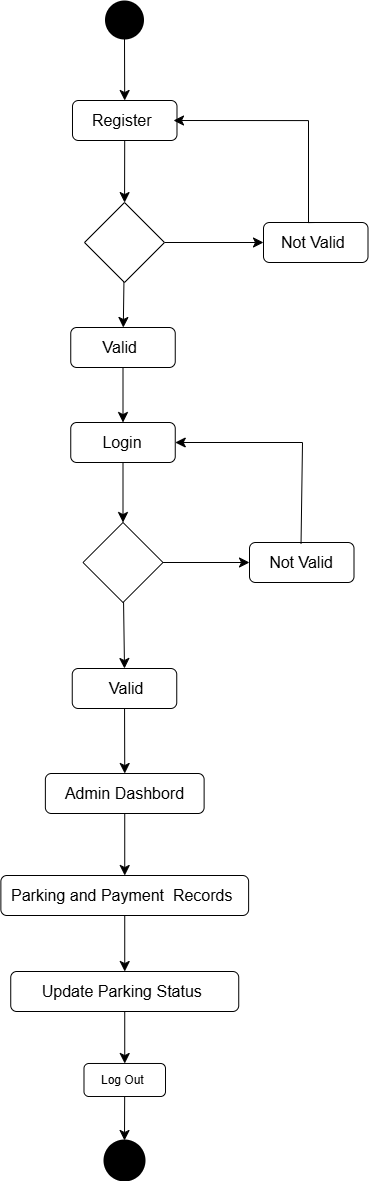

The diagram above was exported from draw.io. Its source (the exported page's mxGraphModel, read from the mxfile embedded in the PNG):
<mxGraphModel dx="1880" dy="1978" grid="0" gridSize="10" guides="1" tooltips="1" connect="1" arrows="1" fold="1" page="0" pageScale="1" pageWidth="827" pageHeight="1169" math="0" shadow="0">
  <root>
    <mxCell id="0" />
    <mxCell id="1" parent="0" />
    <mxCell id="SwvmY-ozEw_rw5Rpzt25-12" style="edgeStyle=none;curved=1;rounded=0;orthogonalLoop=1;jettySize=auto;html=1;fontSize=12;startSize=8;endSize=8;" edge="1" parent="1" source="V9Mn8u-Ecj_coROS-9Kw-3" target="SwvmY-ozEw_rw5Rpzt25-6">
      <mxGeometry relative="1" as="geometry" />
    </mxCell>
    <mxCell id="V9Mn8u-Ecj_coROS-9Kw-3" value="" style="shape=ellipse;html=1;fillColor=strokeColor;strokeWidth=2;verticalLabelPosition=bottom;verticalAlignment=top;perimeter=ellipsePerimeter;" parent="1" vertex="1">
      <mxGeometry x="221.5" y="-884" width="37" height="37" as="geometry" />
    </mxCell>
    <mxCell id="V9Mn8u-Ecj_coROS-9Kw-6" style="edgeStyle=none;curved=1;rounded=0;orthogonalLoop=1;jettySize=auto;html=1;entryX=0.5;entryY=0;entryDx=0;entryDy=0;fontSize=12;startSize=8;endSize=8;" parent="1" source="V9Mn8u-Ecj_coROS-9Kw-4" target="V9Mn8u-Ecj_coROS-9Kw-5" edge="1">
      <mxGeometry relative="1" as="geometry" />
    </mxCell>
    <mxCell id="V9Mn8u-Ecj_coROS-9Kw-4" value="&lt;font style=&quot;font-size: 16px;&quot;&gt;Login&lt;/font&gt;" style="rounded=1;whiteSpace=wrap;html=1;" parent="1" vertex="1">
      <mxGeometry x="186.25" y="-463" width="104.5" height="40" as="geometry" />
    </mxCell>
    <mxCell id="V9Mn8u-Ecj_coROS-9Kw-8" style="edgeStyle=none;curved=1;rounded=0;orthogonalLoop=1;jettySize=auto;html=1;entryX=0;entryY=0.5;entryDx=0;entryDy=0;fontSize=12;startSize=8;endSize=8;" parent="1" source="V9Mn8u-Ecj_coROS-9Kw-5" target="V9Mn8u-Ecj_coROS-9Kw-7" edge="1">
      <mxGeometry relative="1" as="geometry" />
    </mxCell>
    <mxCell id="V9Mn8u-Ecj_coROS-9Kw-10" style="edgeStyle=none;curved=1;rounded=0;orthogonalLoop=1;jettySize=auto;html=1;entryX=0.5;entryY=0;entryDx=0;entryDy=0;fontSize=12;startSize=8;endSize=8;" parent="1" source="V9Mn8u-Ecj_coROS-9Kw-5" target="V9Mn8u-Ecj_coROS-9Kw-9" edge="1">
      <mxGeometry relative="1" as="geometry" />
    </mxCell>
    <mxCell id="V9Mn8u-Ecj_coROS-9Kw-5" value="" style="rhombus;whiteSpace=wrap;html=1;" parent="1" vertex="1">
      <mxGeometry x="198.5" y="-363" width="80" height="80" as="geometry" />
    </mxCell>
    <mxCell id="V9Mn8u-Ecj_coROS-9Kw-7" value="&lt;font style=&quot;font-size: 16px;&quot;&gt;Not Valid&lt;/font&gt;" style="rounded=1;whiteSpace=wrap;html=1;" parent="1" vertex="1">
      <mxGeometry x="365" y="-343" width="104.5" height="40" as="geometry" />
    </mxCell>
    <mxCell id="V9Mn8u-Ecj_coROS-9Kw-14" style="edgeStyle=none;curved=1;rounded=0;orthogonalLoop=1;jettySize=auto;html=1;entryX=0.5;entryY=0;entryDx=0;entryDy=0;fontSize=12;startSize=8;endSize=8;" parent="1" source="V9Mn8u-Ecj_coROS-9Kw-9" target="V9Mn8u-Ecj_coROS-9Kw-11" edge="1">
      <mxGeometry relative="1" as="geometry" />
    </mxCell>
    <mxCell id="V9Mn8u-Ecj_coROS-9Kw-9" value="&lt;font style=&quot;font-size: 16px;&quot;&gt;&amp;nbsp;Valid&lt;/font&gt;" style="rounded=1;whiteSpace=wrap;html=1;" parent="1" vertex="1">
      <mxGeometry x="187.75" y="-217" width="104.5" height="40" as="geometry" />
    </mxCell>
    <mxCell id="V9Mn8u-Ecj_coROS-9Kw-15" style="edgeStyle=none;curved=1;rounded=0;orthogonalLoop=1;jettySize=auto;html=1;entryX=0.5;entryY=0;entryDx=0;entryDy=0;fontSize=12;startSize=8;endSize=8;" parent="1" source="V9Mn8u-Ecj_coROS-9Kw-11" target="V9Mn8u-Ecj_coROS-9Kw-12" edge="1">
      <mxGeometry relative="1" as="geometry" />
    </mxCell>
    <mxCell id="V9Mn8u-Ecj_coROS-9Kw-11" value="&lt;font style=&quot;font-size: 16px;&quot;&gt;Admin Dashbord&lt;/font&gt;" style="rounded=1;whiteSpace=wrap;html=1;" parent="1" vertex="1">
      <mxGeometry x="160.87" y="-112" width="158.75" height="40" as="geometry" />
    </mxCell>
    <mxCell id="V9Mn8u-Ecj_coROS-9Kw-16" style="edgeStyle=none;curved=1;rounded=0;orthogonalLoop=1;jettySize=auto;html=1;entryX=0.5;entryY=0;entryDx=0;entryDy=0;fontSize=12;startSize=8;endSize=8;" parent="1" source="V9Mn8u-Ecj_coROS-9Kw-12" target="V9Mn8u-Ecj_coROS-9Kw-13" edge="1">
      <mxGeometry relative="1" as="geometry" />
    </mxCell>
    <mxCell id="V9Mn8u-Ecj_coROS-9Kw-12" value="&lt;font style=&quot;font-size: 16px;&quot;&gt;Parking and Payment&amp;nbsp; Records&amp;nbsp;&lt;/font&gt;" style="rounded=1;whiteSpace=wrap;html=1;" parent="1" vertex="1">
      <mxGeometry x="116.36999999999999" y="-10" width="247.75" height="40" as="geometry" />
    </mxCell>
    <mxCell id="V9Mn8u-Ecj_coROS-9Kw-18" style="edgeStyle=none;curved=1;rounded=0;orthogonalLoop=1;jettySize=auto;html=1;entryX=0.5;entryY=0;entryDx=0;entryDy=0;fontSize=12;startSize=8;endSize=8;" parent="1" source="V9Mn8u-Ecj_coROS-9Kw-13" target="V9Mn8u-Ecj_coROS-9Kw-17" edge="1">
      <mxGeometry relative="1" as="geometry" />
    </mxCell>
    <mxCell id="V9Mn8u-Ecj_coROS-9Kw-13" value="&lt;font style=&quot;font-size: 16px;&quot;&gt;Update Parking Status&amp;nbsp;&lt;/font&gt;" style="rounded=1;whiteSpace=wrap;html=1;" parent="1" vertex="1">
      <mxGeometry x="126.24000000000001" y="86" width="228" height="40" as="geometry" />
    </mxCell>
    <mxCell id="V9Mn8u-Ecj_coROS-9Kw-21" style="edgeStyle=none;curved=1;rounded=0;orthogonalLoop=1;jettySize=auto;html=1;entryX=0.5;entryY=0;entryDx=0;entryDy=0;fontSize=12;startSize=8;endSize=8;" parent="1" source="V9Mn8u-Ecj_coROS-9Kw-17" target="V9Mn8u-Ecj_coROS-9Kw-20" edge="1">
      <mxGeometry relative="1" as="geometry" />
    </mxCell>
    <mxCell id="V9Mn8u-Ecj_coROS-9Kw-17" value="Log Out&amp;nbsp;" style="rounded=1;whiteSpace=wrap;html=1;" parent="1" vertex="1">
      <mxGeometry x="199.49" y="178" width="81.5" height="33" as="geometry" />
    </mxCell>
    <mxCell id="V9Mn8u-Ecj_coROS-9Kw-20" value="" style="shape=ellipse;html=1;fillColor=strokeColor;strokeWidth=2;verticalLabelPosition=bottom;verticalAlignment=top;perimeter=ellipsePerimeter;" parent="1" vertex="1">
      <mxGeometry x="220" y="255" width="40" height="40" as="geometry" />
    </mxCell>
    <mxCell id="V9Mn8u-Ecj_coROS-9Kw-22" value="" style="endArrow=none;html=1;rounded=0;fontSize=12;startSize=8;endSize=8;curved=1;" parent="1" edge="1">
      <mxGeometry width="50" height="50" relative="1" as="geometry">
        <mxPoint x="416.5392561983472" y="-342" as="sourcePoint" />
        <mxPoint x="418" y="-443" as="targetPoint" />
      </mxGeometry>
    </mxCell>
    <mxCell id="V9Mn8u-Ecj_coROS-9Kw-23" value="" style="endArrow=classic;html=1;rounded=0;fontSize=12;startSize=8;endSize=8;curved=1;entryX=1;entryY=0.5;entryDx=0;entryDy=0;" parent="1" target="V9Mn8u-Ecj_coROS-9Kw-4" edge="1">
      <mxGeometry width="50" height="50" relative="1" as="geometry">
        <mxPoint x="418" y="-443" as="sourcePoint" />
        <mxPoint x="468" y="-486" as="targetPoint" />
      </mxGeometry>
    </mxCell>
    <mxCell id="SwvmY-ozEw_rw5Rpzt25-2" style="edgeStyle=none;curved=1;rounded=0;orthogonalLoop=1;jettySize=auto;html=1;fontSize=12;startSize=8;endSize=8;" edge="1" parent="1" source="SwvmY-ozEw_rw5Rpzt25-1" target="V9Mn8u-Ecj_coROS-9Kw-4">
      <mxGeometry relative="1" as="geometry" />
    </mxCell>
    <mxCell id="SwvmY-ozEw_rw5Rpzt25-1" value="&lt;font style=&quot;font-size: 16px;&quot;&gt;Valid&amp;nbsp;&lt;/font&gt;" style="rounded=1;whiteSpace=wrap;html=1;" vertex="1" parent="1">
      <mxGeometry x="186.25" y="-558" width="104.5" height="40" as="geometry" />
    </mxCell>
    <mxCell id="SwvmY-ozEw_rw5Rpzt25-11" style="edgeStyle=none;curved=1;rounded=0;orthogonalLoop=1;jettySize=auto;html=1;fontSize=12;startSize=8;endSize=8;" edge="1" parent="1" source="SwvmY-ozEw_rw5Rpzt25-6" target="SwvmY-ozEw_rw5Rpzt25-7">
      <mxGeometry relative="1" as="geometry" />
    </mxCell>
    <mxCell id="SwvmY-ozEw_rw5Rpzt25-6" value="&lt;font style=&quot;font-size: 16px;&quot;&gt;Register&amp;nbsp;&lt;/font&gt;" style="rounded=1;whiteSpace=wrap;html=1;" vertex="1" parent="1">
      <mxGeometry x="187.99" y="-785" width="104.5" height="40" as="geometry" />
    </mxCell>
    <mxCell id="SwvmY-ozEw_rw5Rpzt25-8" style="edgeStyle=none;curved=1;rounded=0;orthogonalLoop=1;jettySize=auto;html=1;fontSize=12;startSize=8;endSize=8;" edge="1" parent="1" source="SwvmY-ozEw_rw5Rpzt25-7" target="SwvmY-ozEw_rw5Rpzt25-1">
      <mxGeometry relative="1" as="geometry" />
    </mxCell>
    <mxCell id="SwvmY-ozEw_rw5Rpzt25-10" style="edgeStyle=none;curved=1;rounded=0;orthogonalLoop=1;jettySize=auto;html=1;entryX=0;entryY=0.5;entryDx=0;entryDy=0;fontSize=12;startSize=8;endSize=8;" edge="1" parent="1" source="SwvmY-ozEw_rw5Rpzt25-7" target="SwvmY-ozEw_rw5Rpzt25-9">
      <mxGeometry relative="1" as="geometry" />
    </mxCell>
    <mxCell id="SwvmY-ozEw_rw5Rpzt25-7" value="" style="rhombus;whiteSpace=wrap;html=1;" vertex="1" parent="1">
      <mxGeometry x="200" y="-683" width="80" height="80" as="geometry" />
    </mxCell>
    <mxCell id="SwvmY-ozEw_rw5Rpzt25-9" value="&lt;font style=&quot;font-size: 16px;&quot;&gt;Not Valid&amp;nbsp;&lt;/font&gt;" style="rounded=1;whiteSpace=wrap;html=1;" vertex="1" parent="1">
      <mxGeometry x="379" y="-663" width="104.5" height="40" as="geometry" />
    </mxCell>
    <mxCell id="SwvmY-ozEw_rw5Rpzt25-13" value="" style="edgeStyle=segmentEdgeStyle;endArrow=classic;html=1;curved=0;rounded=0;endSize=8;startSize=8;fontSize=12;exitX=0.5;exitY=0;exitDx=0;exitDy=0;" edge="1" parent="1" source="SwvmY-ozEw_rw5Rpzt25-9">
      <mxGeometry width="50" height="50" relative="1" as="geometry">
        <mxPoint x="420.25" y="-671" as="sourcePoint" />
        <mxPoint x="289" y="-765" as="targetPoint" />
        <Array as="points">
          <mxPoint x="424" y="-663" />
          <mxPoint x="424" y="-765" />
        </Array>
      </mxGeometry>
    </mxCell>
  </root>
</mxGraphModel>